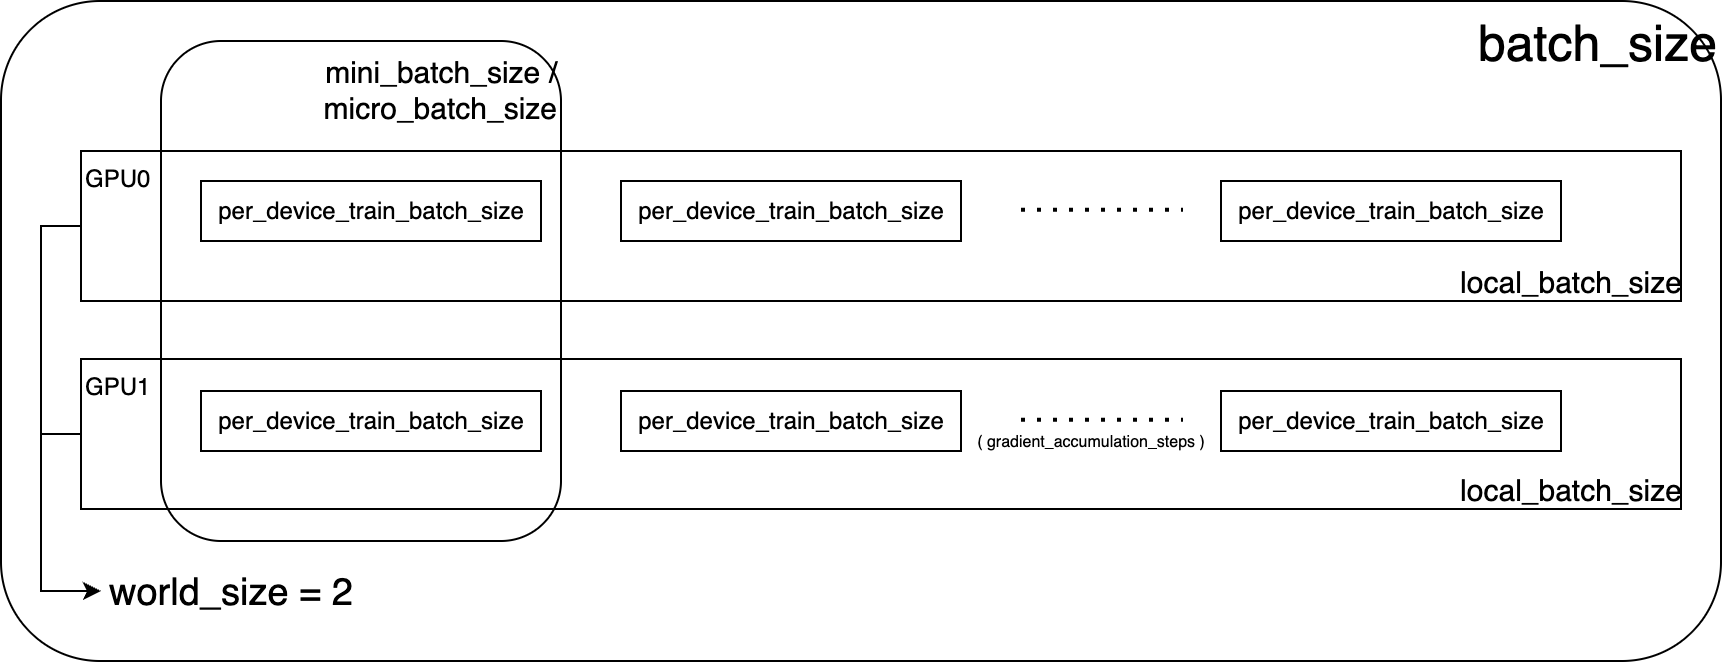

The diagram above was exported from draw.io. Its source (the exported page's mxGraphModel, read from the mxfile embedded in the PNG):
<mxGraphModel dx="972" dy="655" grid="1" gridSize="10" guides="1" tooltips="1" connect="1" arrows="1" fold="1" page="1" pageScale="1" pageWidth="827" pageHeight="1169" math="0" shadow="0">
  <root>
    <mxCell id="0" />
    <mxCell id="1" parent="0" />
    <mxCell id="Z0PPyohDBfsxAi5i3MeZ-1" value="&lt;font style=&quot;font-size: 25px;&quot;&gt;batch_size&lt;/font&gt;" style="rounded=1;whiteSpace=wrap;html=1;align=right;verticalAlign=top;" parent="1" vertex="1">
      <mxGeometry x="70" y="80" width="860" height="330" as="geometry" />
    </mxCell>
    <mxCell id="Z0PPyohDBfsxAi5i3MeZ-12" value="&lt;font style=&quot;font-size: 15px;&quot;&gt;mini_batch_size / &lt;br&gt;micro_batch_size&lt;/font&gt;" style="rounded=1;whiteSpace=wrap;html=1;align=right;verticalAlign=top;fillColor=none;" parent="1" vertex="1">
      <mxGeometry x="150" y="100" width="200" height="250" as="geometry" />
    </mxCell>
    <mxCell id="Z0PPyohDBfsxAi5i3MeZ-2" value="per_device_train_batch_size" style="rounded=0;whiteSpace=wrap;html=1;" parent="1" vertex="1">
      <mxGeometry x="170" y="170" width="170" height="30" as="geometry" />
    </mxCell>
    <mxCell id="Z0PPyohDBfsxAi5i3MeZ-3" value="per_device_train_batch_size" style="rounded=0;whiteSpace=wrap;html=1;" parent="1" vertex="1">
      <mxGeometry x="380" y="170" width="170" height="30" as="geometry" />
    </mxCell>
    <mxCell id="Z0PPyohDBfsxAi5i3MeZ-4" value="per_device_train_batch_size" style="rounded=0;whiteSpace=wrap;html=1;" parent="1" vertex="1">
      <mxGeometry x="680" y="170" width="170" height="30" as="geometry" />
    </mxCell>
    <mxCell id="Z0PPyohDBfsxAi5i3MeZ-6" value="" style="endArrow=none;dashed=1;html=1;dashPattern=1 3;strokeWidth=2;rounded=0;" parent="1" edge="1">
      <mxGeometry width="50" height="50" relative="1" as="geometry">
        <mxPoint x="580" y="184.41000000000003" as="sourcePoint" />
        <mxPoint x="661" y="184.41000000000003" as="targetPoint" />
      </mxGeometry>
    </mxCell>
    <mxCell id="Z0PPyohDBfsxAi5i3MeZ-7" value="per_device_train_batch_size" style="rounded=0;whiteSpace=wrap;html=1;" parent="1" vertex="1">
      <mxGeometry x="170" y="275" width="170" height="30" as="geometry" />
    </mxCell>
    <mxCell id="Z0PPyohDBfsxAi5i3MeZ-8" value="per_device_train_batch_size" style="rounded=0;whiteSpace=wrap;html=1;" parent="1" vertex="1">
      <mxGeometry x="380" y="275" width="170" height="30" as="geometry" />
    </mxCell>
    <mxCell id="Z0PPyohDBfsxAi5i3MeZ-9" value="per_device_train_batch_size" style="rounded=0;whiteSpace=wrap;html=1;" parent="1" vertex="1">
      <mxGeometry x="680" y="275" width="170" height="30" as="geometry" />
    </mxCell>
    <mxCell id="Z0PPyohDBfsxAi5i3MeZ-10" value="" style="endArrow=none;dashed=1;html=1;dashPattern=1 3;strokeWidth=2;rounded=0;" parent="1" edge="1">
      <mxGeometry width="50" height="50" relative="1" as="geometry">
        <mxPoint x="580" y="289.41" as="sourcePoint" />
        <mxPoint x="661" y="289.41" as="targetPoint" />
      </mxGeometry>
    </mxCell>
    <mxCell id="Z0PPyohDBfsxAi5i3MeZ-13" style="edgeStyle=orthogonalEdgeStyle;rounded=0;orthogonalLoop=1;jettySize=auto;html=1;exitX=0.5;exitY=1;exitDx=0;exitDy=0;" parent="1" edge="1">
      <mxGeometry relative="1" as="geometry">
        <mxPoint x="252.5" y="325" as="sourcePoint" />
        <mxPoint x="252.5" y="325" as="targetPoint" />
      </mxGeometry>
    </mxCell>
    <mxCell id="Z0PPyohDBfsxAi5i3MeZ-20" style="edgeStyle=orthogonalEdgeStyle;rounded=0;orthogonalLoop=1;jettySize=auto;html=1;exitX=0;exitY=0.5;exitDx=0;exitDy=0;entryX=0;entryY=0.5;entryDx=0;entryDy=0;" parent="1" source="Z0PPyohDBfsxAi5i3MeZ-15" target="Z0PPyohDBfsxAi5i3MeZ-18" edge="1">
      <mxGeometry relative="1" as="geometry" />
    </mxCell>
    <mxCell id="Z0PPyohDBfsxAi5i3MeZ-15" value="GPU1" style="rounded=0;whiteSpace=wrap;html=1;fillColor=none;align=left;verticalAlign=top;" parent="1" vertex="1">
      <mxGeometry x="110" y="259" width="800" height="75" as="geometry" />
    </mxCell>
    <mxCell id="Z0PPyohDBfsxAi5i3MeZ-21" style="edgeStyle=orthogonalEdgeStyle;rounded=0;orthogonalLoop=1;jettySize=auto;html=1;exitX=0;exitY=0.5;exitDx=0;exitDy=0;entryX=0;entryY=0.5;entryDx=0;entryDy=0;" parent="1" source="Z0PPyohDBfsxAi5i3MeZ-16" target="Z0PPyohDBfsxAi5i3MeZ-18" edge="1">
      <mxGeometry relative="1" as="geometry" />
    </mxCell>
    <mxCell id="Z0PPyohDBfsxAi5i3MeZ-16" value="GPU0" style="rounded=0;whiteSpace=wrap;html=1;fillColor=none;align=left;verticalAlign=top;" parent="1" vertex="1">
      <mxGeometry x="110" y="155" width="800" height="75" as="geometry" />
    </mxCell>
    <mxCell id="Z0PPyohDBfsxAi5i3MeZ-18" value="world_size = 2" style="text;html=1;align=center;verticalAlign=middle;whiteSpace=wrap;rounded=0;fontSize=19;" parent="1" vertex="1">
      <mxGeometry x="120" y="360" width="130" height="30" as="geometry" />
    </mxCell>
    <mxCell id="v60LHc_mIA2Gz4VniorX-2" value="local_batch_size" style="text;html=1;align=center;verticalAlign=middle;whiteSpace=wrap;rounded=0;fontSize=15;" vertex="1" parent="1">
      <mxGeometry x="800" y="314" width="110" height="20" as="geometry" />
    </mxCell>
    <mxCell id="v60LHc_mIA2Gz4VniorX-3" value="local_batch_size" style="text;html=1;align=center;verticalAlign=middle;whiteSpace=wrap;rounded=0;fontSize=15;" vertex="1" parent="1">
      <mxGeometry x="800" y="210" width="110" height="20" as="geometry" />
    </mxCell>
    <mxCell id="v60LHc_mIA2Gz4VniorX-4" value="( gradient_accumulation_steps )" style="text;html=1;align=center;verticalAlign=middle;whiteSpace=wrap;rounded=0;fontSize=8;" vertex="1" parent="1">
      <mxGeometry x="555" y="290" width="120" height="20" as="geometry" />
    </mxCell>
  </root>
</mxGraphModel>